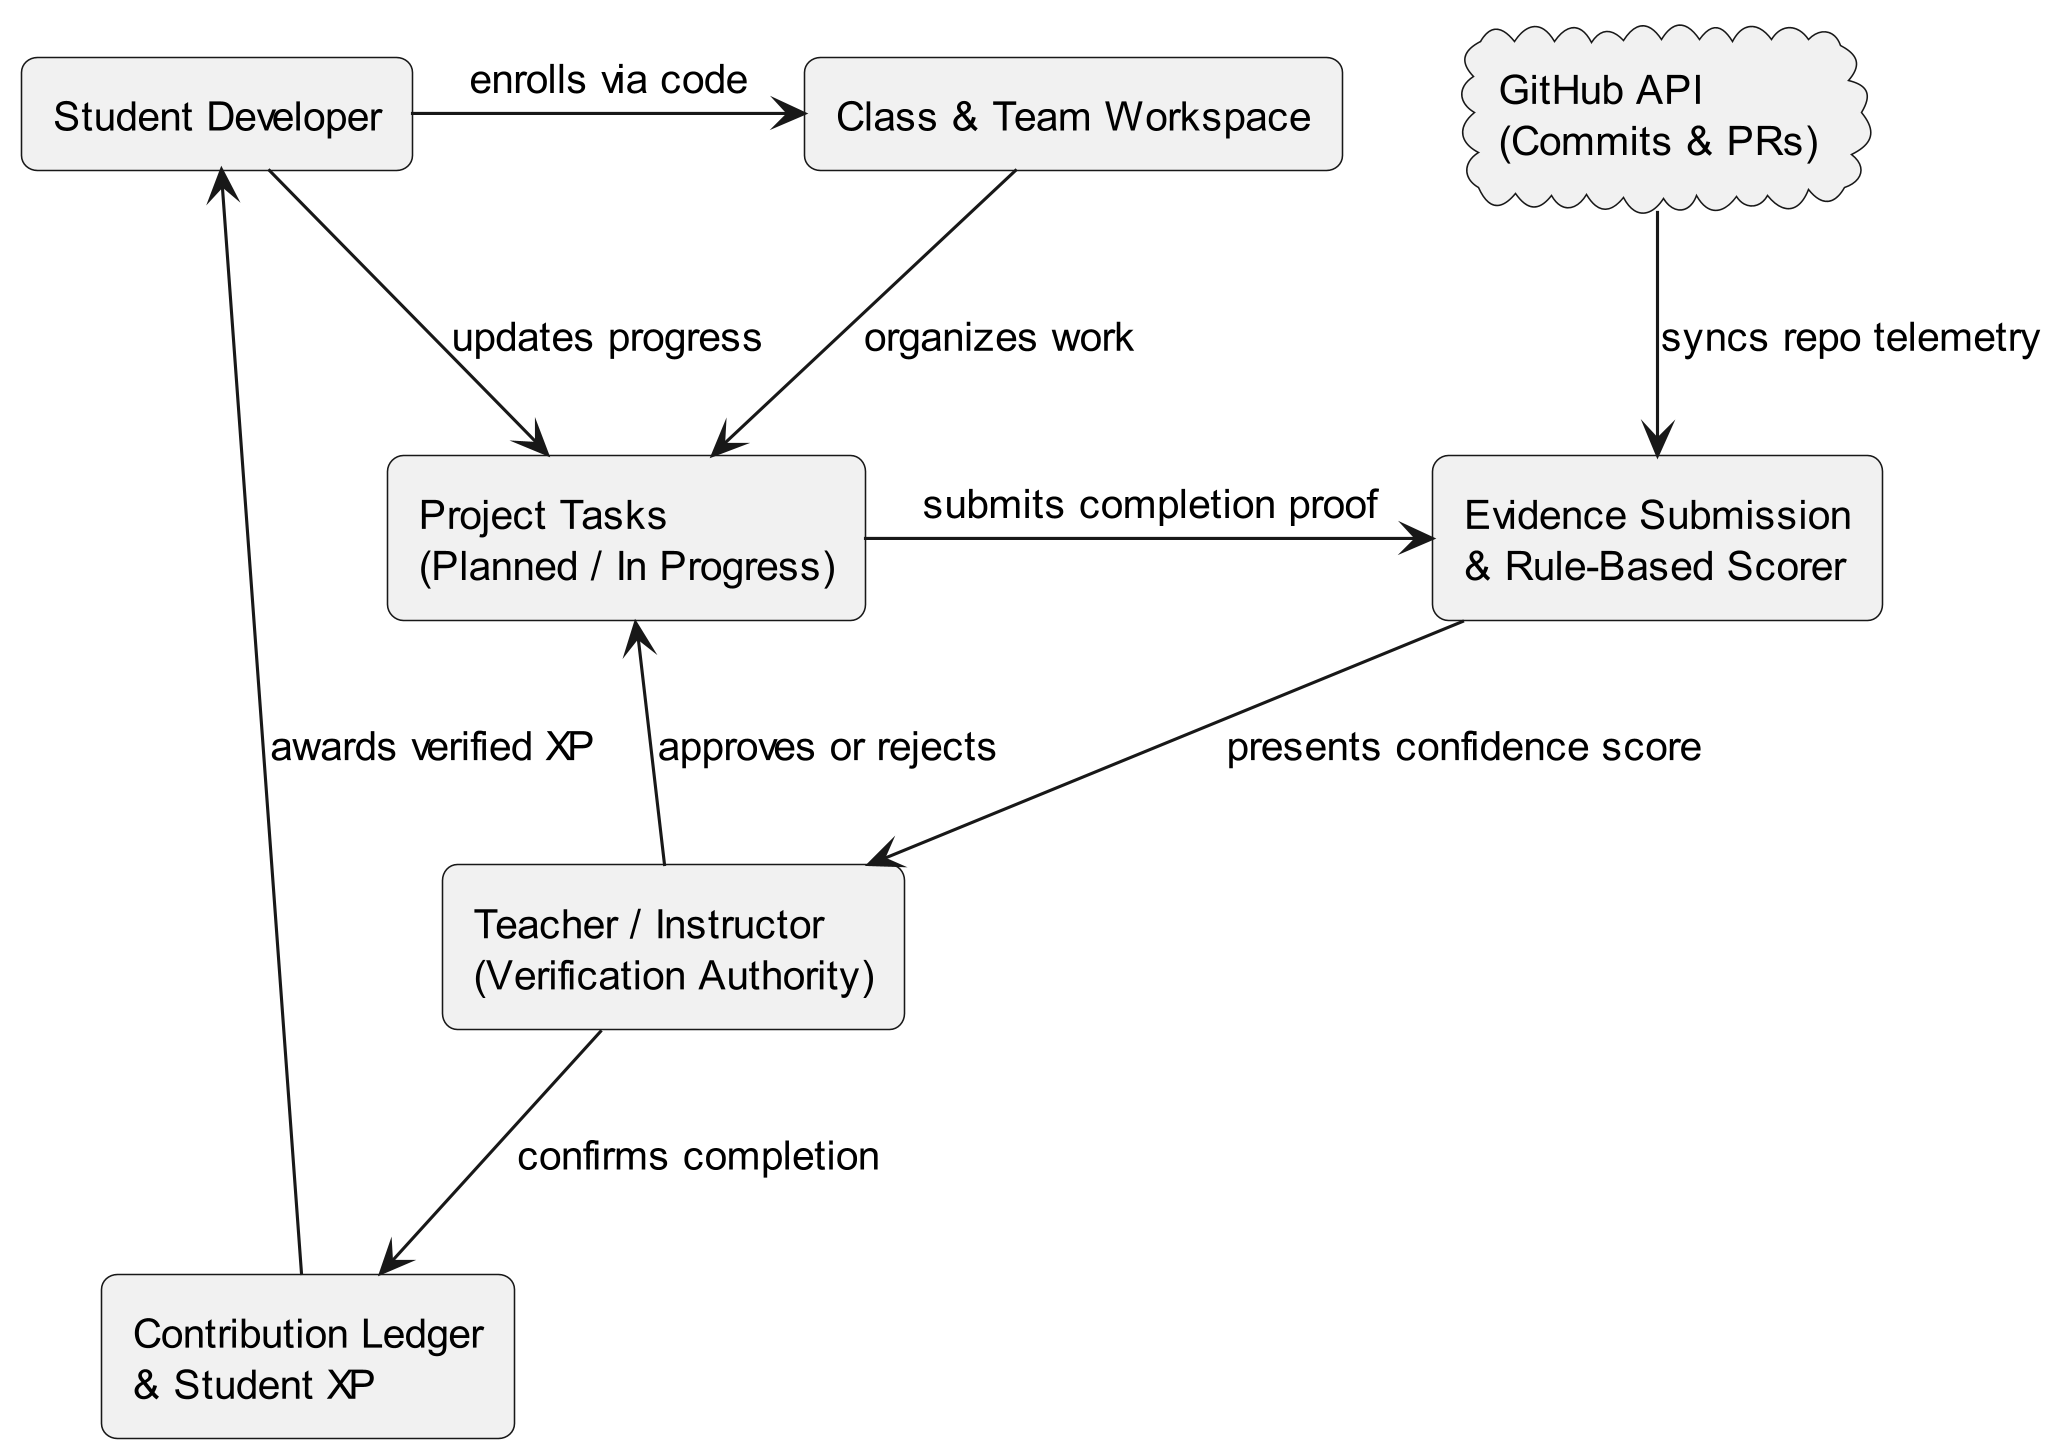

The diagram above was rendered by PlantUML. Its source (embedded in the PNG):
@startuml workflow
skinparam dpi 300
skinparam monochrome true
skinparam shadowing false
skinparam defaultFontName "Helvetica"
skinparam defaultFontSize 13
skinparam roundCorner 10

rectangle "Student Developer" as Student
rectangle "Class & Team Workspace" as Class
rectangle "Project Tasks\n(Planned / In Progress)" as Tasks
rectangle "Evidence Submission\n& Rule-Based Scorer" as Evidence
rectangle "Teacher / Instructor\n(Verification Authority)" as Teacher
rectangle "Contribution Ledger\n& Student XP" as Ledger
cloud "GitHub API\n(Commits & PRs)" as GitHub

Student -right-> Class : enrolls via code
Class -down-> Tasks : organizes work
Student -down-> Tasks : updates progress
Tasks -right-> Evidence : submits completion proof
GitHub -down-> Evidence : syncs repo telemetry
Evidence -down-> Teacher : presents confidence score
Teacher -left-> Tasks : approves or rejects
Teacher -down-> Ledger : confirms completion
Ledger -left-> Student : awards verified XP

@enduml